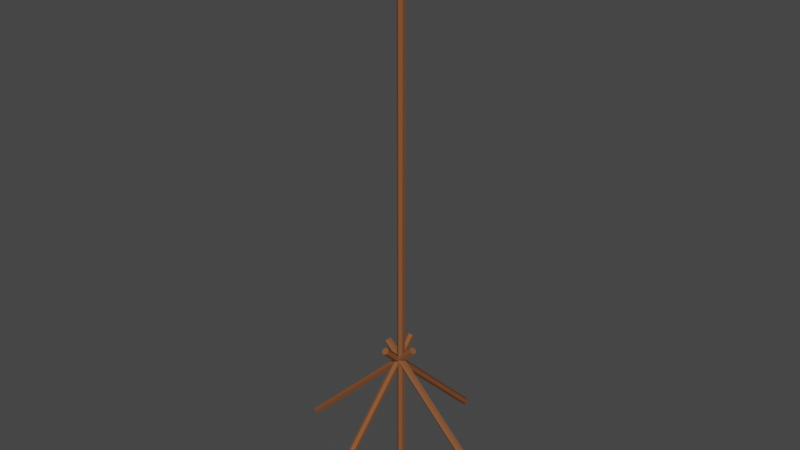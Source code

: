 # Source: Flagpole.blend  (saved by Blender 2.92.15; exported with 4.5.12 LTS)
import bpy
from mathutils import Matrix  # noqa: F401  (used for matrix-valued properties, if any)

bpy.ops.wm.read_factory_settings(use_empty=True)
scene = bpy.context.scene
scene.name = 'Scene'

# ---- collections
col_collection = bpy.data.collections.new('Collection'); scene.collection.children.link(col_collection)

# ---- materials (node trees are filled in below, after node groups)
mat_material_001 = bpy.data.materials.new('Material.001')
mat_material_001.alpha_threshold = 0.0
mat_material_001.use_transparent_shadow = False
mat_material_001.diffuse_color = (0.2214, 0.08412, 0.03656, 1.0)
mat_material_001.roughness = 0.8218
mat_material_001.specular_intensity = 0.0
mat_material_002 = bpy.data.materials.new('Material.002')
mat_material_002.alpha_threshold = 0.0
mat_material_002.use_transparent_shadow = False
mat_material_002.diffuse_color = (0.4109, 0.01354, 0.0, 1.0)
mat_material_002.roughness = 0.5996
mat_material_002.specular_intensity = 0.01304

# ---- material node trees

# ---- world
world_world = bpy.data.worlds.new('World'); scene.world = world_world
world_world.use_nodes = True; world_world.node_tree.nodes.clear()
_N = world_world.node_tree.nodes; _L = world_world.node_tree.links
n0 = _N.new('ShaderNodeOutputWorld'); n0.name = 'World Output'; n0.location = (300, 300)
n1 = _N.new('ShaderNodeBackground'); n1.name = 'Background'; n1.location = (10, 300)
n1.inputs[0].default_value = (0.05088, 0.05088, 0.05088, 1.0)
_L.new(n1.outputs[0], n0.inputs[0])
n0.is_active_output = True
world_world.color = (0.05088, 0.05088, 0.05088)
world_world.use_sun_shadow = False
world_world.sun_shadow_jitter_overblur = 0.0

# ---- meshes
me_cylinder = bpy.data.meshes.new('Cylinder')
me_cylinder.from_pydata([(0.06078, 0.006979, 0.09854), (0.06078, 13.36, 0.09854), (-0.02332, 0.006979, 0.04998), (-0.02332, 13.36, 0.04998), (-0.02332, 0.006979, -0.04713), (-0.02332, 13.36, -0.04713), (0.06078, 0.006979, -0.09569), (0.06078, 13.36, -0.09569), (0.1449, 0.006979, -0.04713), (0.1449, 13.36, -0.04713), (0.1449, 0.006979, 0.04998), (0.1449, 13.36, 0.04998), (0.06078, 13.62, 0.1216), (0.06078, 13.5, 0.1714), (0.06078, 13.38, 0.1216), (-0.04329, 13.62, 0.06151), (-0.0864, 13.5, 0.0864), (-0.04329, 13.38, 0.06151), (-0.04329, 13.62, -0.05866), (-0.0864, 13.5, -0.08355), (-0.04329, 13.38, -0.05866), (0.06078, 13.62, -0.1187), (0.06078, 13.5, -0.1685), (0.06078, 13.38, -0.1187), (0.06078, 13.33, 0.001424), (0.06078, 13.67, 0.001424), (0.1648, 13.62, -0.05866), (0.208, 13.5, -0.08355), (0.1648, 13.38, -0.05866), (0.1648, 13.62, 0.06151), (0.208, 13.5, 0.0864), (0.1648, 13.38, 0.06151), (-0.01904, 0.08658, 3.013), (-0.01904, 3.52, -0.4208), (-0.1031, 0.05225, 2.978), (-0.1031, 3.486, -0.4551), (-0.1031, -0.01642, 2.91), (-0.1031, 3.417, -0.5238), (-0.01904, -0.05076, 2.875), (-0.01904, 3.383, -0.5581), (0.06506, -0.01642, 2.91), (0.06506, 3.417, -0.5238), (0.06506, 0.05225, 2.978), (0.06506, 3.486, -0.4551), (-0.01904, -0.05076, -2.854), (-0.01904, 3.383, 0.5792), (-0.1031, -0.01642, -2.889), (-0.1031, 3.417, 0.5449), (-0.1031, 0.05225, -2.957), (-0.1031, 3.486, 0.4762), (-0.01904, 0.08658, -2.992), (-0.01904, 3.52, 0.4419), (0.06506, 0.05225, -2.957), (0.06506, 3.486, 0.4762), (0.06506, -0.01642, -2.889), (0.06506, 3.417, 0.5449), (3.059, -0.02671, 0.09711), (-0.3749, 3.407, 0.09711), (2.999, -0.08618, 0.04856), (-0.4344, 3.347, 0.04856), (2.999, -0.08618, -0.04856), (-0.4344, 3.347, -0.04856), (3.059, -0.02671, -0.09711), (-0.3749, 3.407, -0.09711), (3.118, 0.03276, -0.04856), (-0.3155, 3.466, -0.04856), (3.118, 0.03276, 0.04856), (-0.3155, 3.466, 0.04856), (-2.982, -0.02671, 0.09711), (0.4512, 3.407, 0.09711), (-3.042, 0.03276, 0.04856), (0.3917, 3.466, 0.04856), (-3.042, 0.03276, -0.04856), (0.3917, 3.466, -0.04856), (-2.982, -0.02671, -0.09711), (0.4512, 3.407, -0.09711), (-2.923, -0.08618, -0.04856), (0.5107, 3.347, -0.04856), (-2.923, -0.08618, 0.04856), (0.5107, 3.347, 0.04856)], [], [(0, 1, 3, 2), (2, 3, 5, 4), (4, 5, 7, 6), (6, 7, 9, 8), (3, 1, 11, 9, 7, 5), (8, 9, 11, 10), (10, 11, 1, 0), (0, 2, 4, 6, 8, 10), (24, 14, 17), (13, 12, 15, 16), (14, 13, 16, 17), (12, 25, 15), (24, 17, 20), (16, 15, 18, 19), (17, 16, 19, 20), (15, 25, 18), (24, 20, 23), (19, 18, 21, 22), (20, 19, 22, 23), (18, 25, 21), (24, 23, 28), (22, 21, 26, 27), (23, 22, 27, 28), (21, 25, 26), (26, 25, 29), (24, 28, 31), (27, 26, 29, 30), (28, 27, 30, 31), (31, 30, 13, 14), (29, 25, 12), (24, 31, 14), (30, 29, 12, 13), (32, 33, 35, 34), (34, 35, 37, 36), (36, 37, 39, 38), (38, 39, 41, 40), (35, 33, 43, 41, 39, 37), (40, 41, 43, 42), (42, 43, 33, 32), (32, 34, 36, 38, 40, 42), (44, 45, 47, 46), (46, 47, 49, 48), (48, 49, 51, 50), (50, 51, 53, 52), (47, 45, 55, 53, 51, 49), (52, 53, 55, 54), (54, 55, 45, 44), (44, 46, 48, 50, 52, 54), (56, 57, 59, 58), (58, 59, 61, 60), (60, 61, 63, 62), (62, 63, 65, 64), (59, 57, 67, 65, 63, 61), (64, 65, 67, 66), (66, 67, 57, 56), (56, 58, 60, 62, 64, 66), (68, 69, 71, 70), (70, 71, 73, 72), (72, 73, 75, 74), (74, 75, 77, 76), (71, 69, 79, 77, 75, 73), (76, 77, 79, 78), (78, 79, 69, 68), (68, 70, 72, 74, 76, 78)])
_uv = me_cylinder.uv_layers.new(name='UVMap')
_uv.uv.foreach_set('vector', [1.0, 0.5, 1.0, 1.0, 0.8333, 1.0, 0.8333, 0.5, 0.8333, 0.5, 0.8333, 1.0, 0.6667, 1.0, 0.6667, 0.5, 0.6667, 0.5, 0.6667, 1.0, 0.5, 1.0, 0.5, 0.5, 0.5, 0.5, 0.5, 1.0, 0.3333, 1.0, 0.3333, 0.5, 0.4578, 0.37, 0.25, 0.49, 0.04215, 0.37, 0.04215, 0.13, 0.25, 0.01, 0.4578, 0.13, 0.3333, 0.5, 0.3333, 1.0, 0.1667, 1.0, 0.1667, 0.5, 0.1667, 0.5, 0.1667, 1.0, -8.941e-08, 1.0, -8.941e-08, 0.5, 0.75, 0.49, 0.9578, 0.37, 0.9578, 0.13, 0.75, 0.01, 0.5422, 0.13, 0.5422, 0.37, 0.5833, 0.0, 0.6667, 0.25, 0.5, 0.25, 0.6667, 0.5, 0.6667, 0.75, 0.5, 0.75, 0.5, 0.5, 0.6667, 0.25, 0.6667, 0.5, 0.5, 0.5, 0.5, 0.25, 0.6667, 0.75, 0.5833, 1.0, 0.5, 0.75, 0.4167, 0.0, 0.5, 0.25, 0.3333, 0.25, 0.5, 0.5, 0.5, 0.75, 0.3333, 0.75, 0.3333, 0.5, 0.5, 0.25, 0.5, 0.5, 0.3333, 0.5, 0.3333, 0.25, 0.5, 0.75, 0.4167, 1.0, 0.3333, 0.75, 0.25, 0.0, 0.3333, 0.25, 0.1667, 0.25, 0.3333, 0.5, 0.3333, 0.75, 0.1667, 0.75, 0.1667, 0.5, 0.3333, 0.25, 0.3333, 0.5, 0.1667, 0.5, 0.1667, 0.25, 0.3333, 0.75, 0.25, 1.0, 0.1667, 0.75, 0.08333, 0.0, 0.1667, 0.25, 0.0, 0.25, 0.1667, 0.5, 0.1667, 0.75, 0.0, 0.75, 0.0, 0.5, 0.1667, 0.25, 0.1667, 0.5, 0.0, 0.5, 0.0, 0.25, 0.1667, 0.75, 0.08333, 1.0, 0.0, 0.75, 1.0, 0.75, 0.9167, 1.0, 0.8333, 0.75, 0.9167, 0.0, 1.0, 0.25, 0.8333, 0.25, 1.0, 0.5, 1.0, 0.75, 0.8333, 0.75, 0.8333, 0.5, 1.0, 0.25, 1.0, 0.5, 0.8333, 0.5, 0.8333, 0.25, 0.8333, 0.25, 0.8333, 0.5, 0.6667, 0.5, 0.6667, 0.25, 0.8333, 0.75, 0.75, 1.0, 0.6667, 0.75, 0.75, 0.0, 0.8333, 0.25, 0.6667, 0.25, 0.8333, 0.5, 0.8333, 0.75, 0.6667, 0.75, 0.6667, 0.5, 1.0, 0.5, 1.0, 1.0, 0.8333, 1.0, 0.8333, 0.5, 0.8333, 0.5, 0.8333, 1.0, 0.6667, 1.0, 0.6667, 0.5, 0.6667, 0.5, 0.6667, 1.0, 0.5, 1.0, 0.5, 0.5, 0.5, 0.5, 0.5, 1.0, 0.3333, 1.0, 0.3333, 0.5, 0.4578, 0.37, 0.25, 0.49, 0.04215, 0.37, 0.04215, 0.13, 0.25, 0.01, 0.4578, 0.13, 0.3333, 0.5, 0.3333, 1.0, 0.1667, 1.0, 0.1667, 0.5, 0.1667, 0.5, 0.1667, 1.0, -8.941e-08, 1.0, -8.941e-08, 0.5, 0.75, 0.49, 0.9578, 0.37, 0.9578, 0.13, 0.75, 0.01, 0.5422, 0.13, 0.5422, 0.37, 1.0, 0.5, 1.0, 1.0, 0.8333, 1.0, 0.8333, 0.5, 0.8333, 0.5, 0.8333, 1.0, 0.6667, 1.0, 0.6667, 0.5, 0.6667, 0.5, 0.6667, 1.0, 0.5, 1.0, 0.5, 0.5, 0.5, 0.5, 0.5, 1.0, 0.3333, 1.0, 0.3333, 0.5, 0.4578, 0.37, 0.25, 0.49, 0.04215, 0.37, 0.04215, 0.13, 0.25, 0.01, 0.4578, 0.13, 0.3333, 0.5, 0.3333, 1.0, 0.1667, 1.0, 0.1667, 0.5, 0.1667, 0.5, 0.1667, 1.0, -8.941e-08, 1.0, -8.941e-08, 0.5, 0.75, 0.49, 0.9578, 0.37, 0.9578, 0.13, 0.75, 0.01, 0.5422, 0.13, 0.5422, 0.37, 1.0, 0.5, 1.0, 1.0, 0.8333, 1.0, 0.8333, 0.5, 0.8333, 0.5, 0.8333, 1.0, 0.6667, 1.0, 0.6667, 0.5, 0.6667, 0.5, 0.6667, 1.0, 0.5, 1.0, 0.5, 0.5, 0.5, 0.5, 0.5, 1.0, 0.3333, 1.0, 0.3333, 0.5, 0.4578, 0.37, 0.25, 0.49, 0.04215, 0.37, 0.04215, 0.13, 0.25, 0.01, 0.4578, 0.13, 0.3333, 0.5, 0.3333, 1.0, 0.1667, 1.0, 0.1667, 0.5, 0.1667, 0.5, 0.1667, 1.0, -8.941e-08, 1.0, -8.941e-08, 0.5, 0.75, 0.49, 0.9578, 0.37, 0.9578, 0.13, 0.75, 0.01, 0.5422, 0.13, 0.5422, 0.37, 1.0, 0.5, 1.0, 1.0, 0.8333, 1.0, 0.8333, 0.5, 0.8333, 0.5, 0.8333, 1.0, 0.6667, 1.0, 0.6667, 0.5, 0.6667, 0.5, 0.6667, 1.0, 0.5, 1.0, 0.5, 0.5, 0.5, 0.5, 0.5, 1.0, 0.3333, 1.0, 0.3333, 0.5, 0.4578, 0.37, 0.25, 0.49, 0.04215, 0.37, 0.04215, 0.13, 0.25, 0.01, 0.4578, 0.13, 0.3333, 0.5, 0.3333, 1.0, 0.1667, 1.0, 0.1667, 0.5, 0.1667, 0.5, 0.1667, 1.0, -8.941e-08, 1.0, -8.941e-08, 0.5, 0.75, 0.49, 0.9578, 0.37, 0.9578, 0.13, 0.75, 0.01, 0.5422, 0.13, 0.5422, 0.37])
me_cylinder.materials.append(mat_material_001)
me_cylinder.materials.append(mat_material_002)
me_cylinder.use_remesh_preserve_volume = False
me_cylinder.use_remesh_preserve_attributes = False
me_cylinder.use_mirror_vertex_groups = False
me_cylinder.update()

# ---- objects
ob_pole = bpy.data.objects.new('Pole', me_cylinder)

# ---- transforms, parenting, visibility, modifiers, constraints
ob_pole.location = (0.0, 0.0, 0.0)
ob_pole.rotation_euler = (1.571, 0.0, 0.0)
ob_pole.lineart.crease_threshold = 0.0
_vg = ob_pole.vertex_groups.new(name='Group')
_m = ob_pole.modifiers.new('Cloth', 'CLOTH')
_m.collision_settings.use_self_collision = True

# ---- collection membership
col_collection.objects.link(ob_pole)

# ---- scene / render settings (as saved in the file)
scene.frame_start = 1; scene.frame_end = 250; scene.frame_set(1)
scene.render.engine = 'BLENDER_EEVEE_NEXT'
scene.cycles.use_denoising = False
scene.cycles.samples = 128
scene.cycles.sampling_pattern = 'TABULATED_SOBOL'
scene.cycles.use_adaptive_sampling = False
scene.cycles.use_light_tree = False
scene.view_settings.view_transform = 'Filmic'
bpy.context.view_layer.update()

# ---- added for rendering (the .blend has no active camera and no usable light): camera, sun
cam_auto = bpy.data.cameras.new('AutoCamera')
cam_auto.lens = 50.0
cam_auto.sensor_width = 36.0
cam_auto.clip_end = 1000.0
ob_auto_camera = bpy.data.objects.new('AutoCamera', cam_auto)
scene.collection.objects.link(ob_auto_camera)
ob_auto_camera.location = (15.0499, -18.0246, 18.8017)
ob_auto_camera.rotation_euler = (1.09748, -7.21219e-08, 0.694738)
scene.camera = ob_auto_camera
light_auto_sun = bpy.data.lights.new('AutoSun', 'SUN')
light_auto_sun.energy = 3.0
light_auto_sun.angle = 0.0523599
ob_auto_sun = bpy.data.objects.new('AutoSun', light_auto_sun)
scene.collection.objects.link(ob_auto_sun)
ob_auto_sun.rotation_euler = (0.872665, 0.174533, 0.523599)
bpy.context.view_layer.update()
